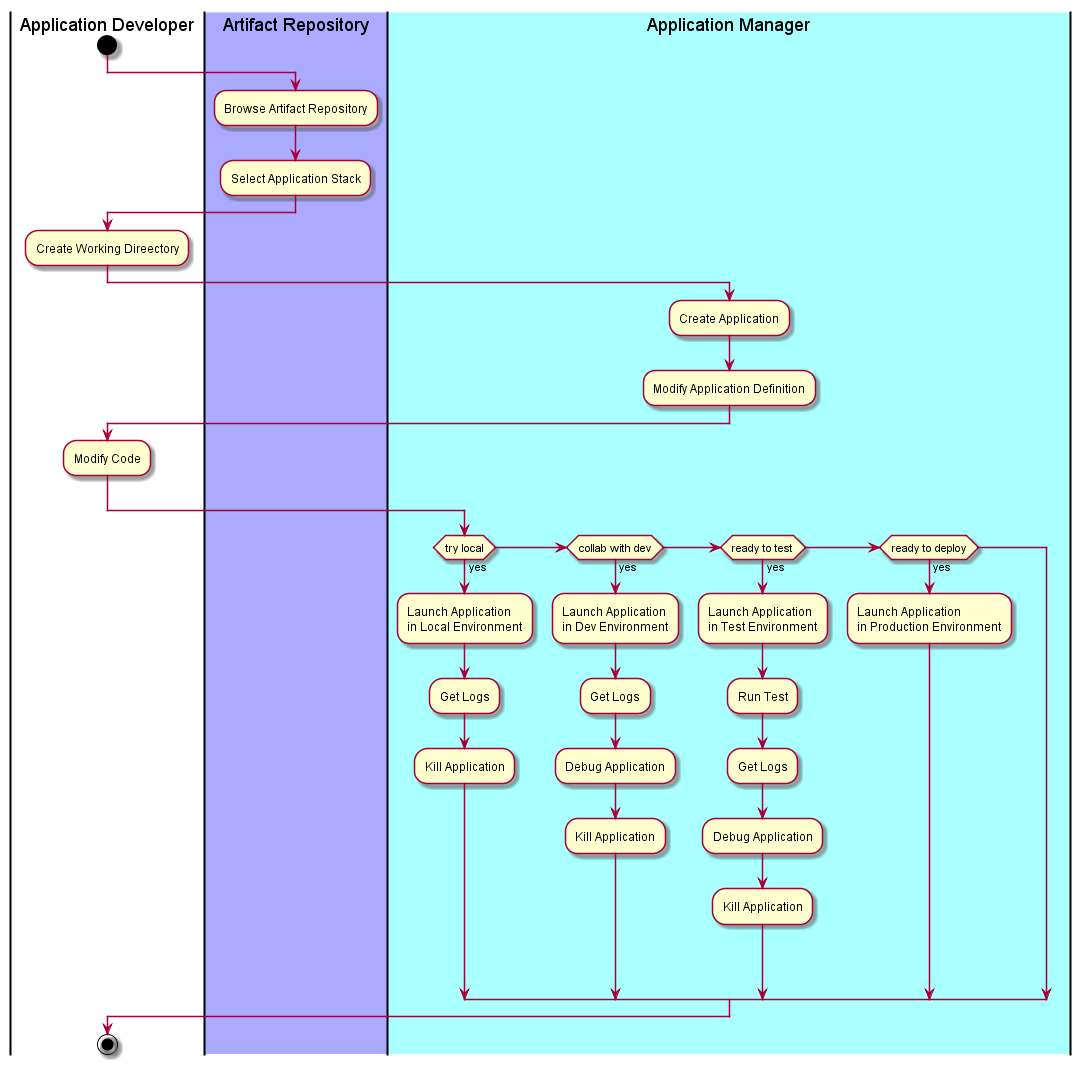

The diagram above was rendered by PlantUML. Its source (embedded in the PNG):
@startuml
|Application Developer|
start
|#aaaaff|Artifact Repository|
:Browse Artifact Repository;
:Select Application Stack;
|Application Developer|
:Create Working Direectory;
|#aaffff|Application Manager|
:Create Application;
:Modify Application Definition;
|Application Developer|
:Modify Code;
|Application Manager|
if(try local) then (yes)
:Launch Application\nin Local Environment;
:Get Logs;
:Kill Application;
elseif(collab with dev) then (yes)
:Launch Application\nin Dev Environment;
:Get Logs;
:Debug Application;
:Kill Application;
elseif(ready to test) then (yes)
:Launch Application\nin Test Environment;
:Run Test;
:Get Logs;
:Debug Application;
:Kill Application;
elseif(ready to deploy) then (yes)
:Launch Application\nin Production Environment;
|Application Developer|
endif
stop
@enduml